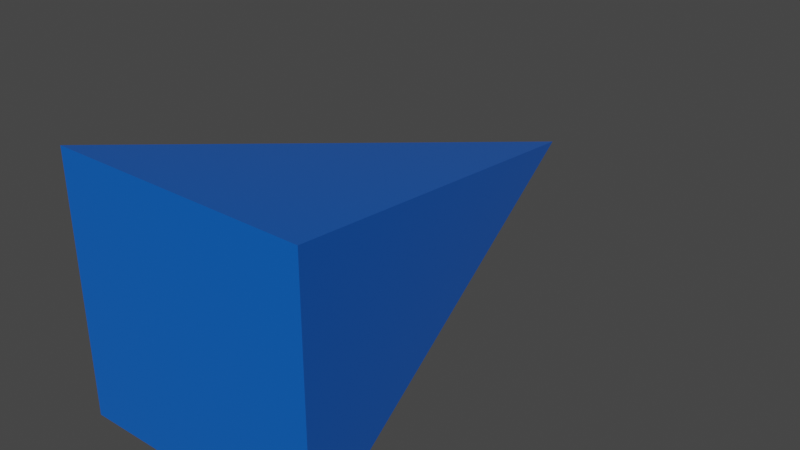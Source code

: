 # Source: TempShip.blend  (saved by Blender 3.3.6; exported with 4.5.12 LTS)
import bpy
from mathutils import Matrix  # noqa: F401  (used for matrix-valued properties, if any)

bpy.ops.wm.read_factory_settings(use_empty=True)
scene = bpy.context.scene
scene.name = 'Scene'

# ---- collections
col_collection = bpy.data.collections.new('Collection'); scene.collection.children.link(col_collection)

# ---- materials (node trees are filled in below, after node groups)
mat_tempshipmat = bpy.data.materials.new('TempShipMat')
mat_tempshipmat.alpha_threshold = 0.0
mat_tempshipmat.use_transparent_shadow = False
mat_tempshipmat.roughness = 0.5
mat_tempshipmat.line_color = (0.0, 0.0, 0.0, 1.0)

# ---- material node trees
mat_tempshipmat.use_nodes = True; mat_tempshipmat.node_tree.nodes.clear()
_N = mat_tempshipmat.node_tree.nodes; _L = mat_tempshipmat.node_tree.links
n0 = _N.new('ShaderNodeOutputMaterial'); n0.name = 'Material Output'; n0.location = (300, 300)
n1 = _N.new('ShaderNodeBsdfPrincipled'); n1.name = 'Principled BSDF'; n1.location = (10, 300)
n1.distribution = 'GGX'
n1.subsurface_method = 'RANDOM_WALK_SKIN'
n1.inputs[0].default_value = (0.005799, 0.1644, 0.8, 1.0)
n1.inputs[1].default_value = 0.2992
n1.inputs[2].default_value = 0.2874
n1.inputs[3].default_value = 1.45
n1.inputs[27].default_value = (0.0, 0.0, 0.0, 1.0)
n1.inputs[28].default_value = 1.0
_L.new(n1.outputs[0], n0.inputs[0])
n0.is_active_output = True

# ---- world
world_world = bpy.data.worlds.new('World'); scene.world = world_world
world_world.use_nodes = True; world_world.node_tree.nodes.clear()
_N = world_world.node_tree.nodes; _L = world_world.node_tree.links
n0 = _N.new('ShaderNodeOutputWorld'); n0.name = 'World Output'; n0.location = (300, 300)
n1 = _N.new('ShaderNodeBackground'); n1.name = 'Background'; n1.location = (10, 300)
n1.inputs[0].default_value = (0.05088, 0.05088, 0.05088, 1.0)
_L.new(n1.outputs[0], n0.inputs[0])
n0.is_active_output = True
world_world.color = (0.05088, 0.05088, 0.05088)
world_world.use_sun_shadow = False
world_world.sun_shadow_jitter_overblur = 0.0

# ---- meshes
me_cube = bpy.data.meshes.new('Cube')
me_cube.from_pydata([(0.0, 1.0, 0.0), (1.0, -1.0, 1.0), (1.0, -1.0, -1.0), (-1.0, -1.0, 1.0), (-1.0, -1.0, -1.0)], [], [(0, 3, 1), (2, 1, 3, 4), (4, 3, 0), (0, 2, 4), (0, 1, 2)])
_uv = me_cube.uv_layers.new(name='UVMap')
_uv.uv.foreach_set('vector', [0.875, 0.5, 0.875, 0.75, 0.625, 0.75, 0.375, 0.75, 0.625, 0.75, 0.625, 1.0, 0.375, 1.0, 0.375, 0.0, 0.625, 0.0, 0.375, 0.25, 0.375, 0.5, 0.375, 0.75, 0.125, 0.75, 0.625, 0.5, 0.625, 0.75, 0.375, 0.75])
me_cube.materials.append(mat_tempshipmat)
me_cube.use_mirror_vertex_groups = False
me_cube.update()

# ---- objects
ob_temp__pyramidship = bpy.data.objects.new('[Temp] PyramidShip', me_cube)

# ---- transforms, parenting, visibility, modifiers, constraints
ob_temp__pyramidship.location = (0.0, 0.0, 0.0)
ob_temp__pyramidship.scale = (1.0, 2.0, 1.0)
ob_temp__pyramidship.lock_rotations_4d = False
ob_temp__pyramidship.empty_display_type = 'ARROWS'
ob_temp__pyramidship.lineart.crease_threshold = 0.0

# ---- collection membership
col_collection.objects.link(ob_temp__pyramidship)

# ---- scene / render settings (as saved in the file)
scene.frame_start = 1; scene.frame_end = 250; scene.frame_set(1)
scene.render.engine = 'BLENDER_EEVEE_NEXT'
scene.cycles.sampling_pattern = 'TABULATED_SOBOL'
scene.cycles.use_light_tree = False
scene.view_settings.view_transform = 'Filmic'
bpy.context.view_layer.update()

# ---- added for rendering (the .blend has no active camera and no usable light): camera, sun
cam_auto = bpy.data.cameras.new('AutoCamera')
cam_auto.lens = 50.0
cam_auto.sensor_width = 36.0
cam_auto.clip_end = 1000.0
ob_auto_camera = bpy.data.objects.new('AutoCamera', cam_auto)
scene.collection.objects.link(ob_auto_camera)
ob_auto_camera.location = (4.53266, -5.43919, 3.62613)
ob_auto_camera.rotation_euler = (1.09748, -7.21219e-08, 0.694738)
scene.camera = ob_auto_camera
light_auto_sun = bpy.data.lights.new('AutoSun', 'SUN')
light_auto_sun.energy = 3.0
light_auto_sun.angle = 0.0523599
ob_auto_sun = bpy.data.objects.new('AutoSun', light_auto_sun)
scene.collection.objects.link(ob_auto_sun)
ob_auto_sun.rotation_euler = (0.872665, 0.174533, 0.523599)
bpy.context.view_layer.update()
